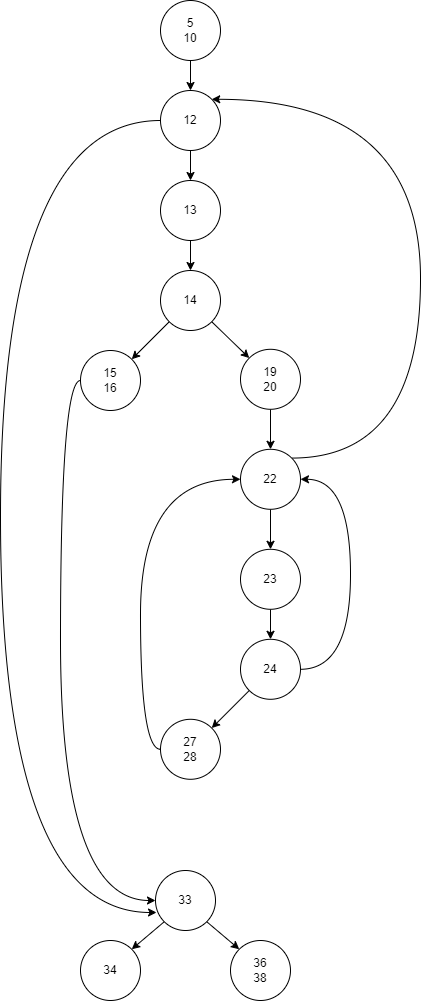

The diagram above was exported from draw.io. Its source (the exported page's mxGraphModel, read from the mxfile embedded in the PNG):
<mxGraphModel dx="1211" dy="704" grid="1" gridSize="10" guides="1" tooltips="1" connect="1" arrows="1" fold="1" page="1" pageScale="1" pageWidth="850" pageHeight="1100" math="0" shadow="0">
  <root>
    <mxCell id="0" />
    <mxCell id="1" parent="0" />
    <mxCell id="uRjU0AcnzxCLm0jL9GGs-37" style="edgeStyle=none;rounded=0;orthogonalLoop=1;jettySize=auto;html=1;" parent="1" source="uRjU0AcnzxCLm0jL9GGs-32" target="uRjU0AcnzxCLm0jL9GGs-36" edge="1">
      <mxGeometry relative="1" as="geometry" />
    </mxCell>
    <mxCell id="uRjU0AcnzxCLm0jL9GGs-32" value="&lt;div&gt;5&lt;/div&gt;&lt;div&gt;10&lt;br&gt;&lt;/div&gt;" style="ellipse;whiteSpace=wrap;html=1;aspect=fixed;" parent="1" vertex="1">
      <mxGeometry x="430" y="20" width="60" height="60" as="geometry" />
    </mxCell>
    <mxCell id="uRjU0AcnzxCLm0jL9GGs-40" value="" style="edgeStyle=none;rounded=0;orthogonalLoop=1;jettySize=auto;html=1;" parent="1" source="uRjU0AcnzxCLm0jL9GGs-36" target="uRjU0AcnzxCLm0jL9GGs-39" edge="1">
      <mxGeometry relative="1" as="geometry" />
    </mxCell>
    <mxCell id="uRjU0AcnzxCLm0jL9GGs-36" value="12" style="ellipse;whiteSpace=wrap;html=1;aspect=fixed;" parent="1" vertex="1">
      <mxGeometry x="430" y="110" width="60" height="60" as="geometry" />
    </mxCell>
    <mxCell id="uRjU0AcnzxCLm0jL9GGs-42" value="" style="edgeStyle=none;rounded=0;orthogonalLoop=1;jettySize=auto;html=1;" parent="1" source="uRjU0AcnzxCLm0jL9GGs-39" target="uRjU0AcnzxCLm0jL9GGs-41" edge="1">
      <mxGeometry relative="1" as="geometry" />
    </mxCell>
    <mxCell id="uRjU0AcnzxCLm0jL9GGs-39" value="13" style="ellipse;whiteSpace=wrap;html=1;aspect=fixed;" parent="1" vertex="1">
      <mxGeometry x="430" y="200" width="60" height="60" as="geometry" />
    </mxCell>
    <mxCell id="uRjU0AcnzxCLm0jL9GGs-45" style="edgeStyle=none;rounded=0;orthogonalLoop=1;jettySize=auto;html=1;exitX=0;exitY=1;exitDx=0;exitDy=0;entryX=1;entryY=0;entryDx=0;entryDy=0;" parent="1" source="uRjU0AcnzxCLm0jL9GGs-41" target="uRjU0AcnzxCLm0jL9GGs-43" edge="1">
      <mxGeometry relative="1" as="geometry" />
    </mxCell>
    <mxCell id="2" style="edgeStyle=none;html=1;exitX=1;exitY=1;exitDx=0;exitDy=0;entryX=0;entryY=0;entryDx=0;entryDy=0;" edge="1" parent="1" source="uRjU0AcnzxCLm0jL9GGs-41" target="uRjU0AcnzxCLm0jL9GGs-51">
      <mxGeometry relative="1" as="geometry" />
    </mxCell>
    <mxCell id="uRjU0AcnzxCLm0jL9GGs-41" value="&lt;div&gt;14&lt;/div&gt;" style="ellipse;whiteSpace=wrap;html=1;aspect=fixed;" parent="1" vertex="1">
      <mxGeometry x="430" y="290" width="60" height="60" as="geometry" />
    </mxCell>
    <mxCell id="uRjU0AcnzxCLm0jL9GGs-68" style="edgeStyle=orthogonalEdgeStyle;curved=1;rounded=0;orthogonalLoop=1;jettySize=auto;html=1;exitX=0;exitY=0.5;exitDx=0;exitDy=0;entryX=0;entryY=0.5;entryDx=0;entryDy=0;" parent="1" source="uRjU0AcnzxCLm0jL9GGs-43" target="uRjU0AcnzxCLm0jL9GGs-67" edge="1">
      <mxGeometry relative="1" as="geometry" />
    </mxCell>
    <mxCell id="uRjU0AcnzxCLm0jL9GGs-43" value="&lt;div&gt;15&lt;/div&gt;&lt;div&gt;16&lt;br&gt;&lt;/div&gt;" style="ellipse;whiteSpace=wrap;html=1;aspect=fixed;" parent="1" vertex="1">
      <mxGeometry x="350" y="370" width="60" height="60" as="geometry" />
    </mxCell>
    <mxCell id="uRjU0AcnzxCLm0jL9GGs-54" value="" style="rounded=0;orthogonalLoop=1;jettySize=auto;html=1;" parent="1" source="uRjU0AcnzxCLm0jL9GGs-51" target="uRjU0AcnzxCLm0jL9GGs-53" edge="1">
      <mxGeometry relative="1" as="geometry" />
    </mxCell>
    <mxCell id="uRjU0AcnzxCLm0jL9GGs-51" value="&lt;div&gt;19&lt;/div&gt;&lt;div&gt;20&lt;/div&gt;" style="ellipse;whiteSpace=wrap;html=1;aspect=fixed;" parent="1" vertex="1">
      <mxGeometry x="510" y="368.79" width="60" height="60" as="geometry" />
    </mxCell>
    <mxCell id="uRjU0AcnzxCLm0jL9GGs-56" value="" style="edgeStyle=orthogonalEdgeStyle;curved=1;rounded=0;orthogonalLoop=1;jettySize=auto;html=1;" parent="1" source="uRjU0AcnzxCLm0jL9GGs-53" target="uRjU0AcnzxCLm0jL9GGs-55" edge="1">
      <mxGeometry relative="1" as="geometry" />
    </mxCell>
    <mxCell id="uRjU0AcnzxCLm0jL9GGs-65" style="edgeStyle=orthogonalEdgeStyle;curved=1;rounded=0;orthogonalLoop=1;jettySize=auto;html=1;exitX=1;exitY=0;exitDx=0;exitDy=0;entryX=1;entryY=0;entryDx=0;entryDy=0;" parent="1" source="uRjU0AcnzxCLm0jL9GGs-53" target="uRjU0AcnzxCLm0jL9GGs-36" edge="1">
      <mxGeometry relative="1" as="geometry">
        <Array as="points">
          <mxPoint x="690" y="478" />
          <mxPoint x="690" y="119" />
        </Array>
      </mxGeometry>
    </mxCell>
    <mxCell id="uRjU0AcnzxCLm0jL9GGs-53" value="22" style="ellipse;whiteSpace=wrap;html=1;aspect=fixed;" parent="1" vertex="1">
      <mxGeometry x="510" y="468.79" width="60" height="60" as="geometry" />
    </mxCell>
    <mxCell id="uRjU0AcnzxCLm0jL9GGs-58" value="" style="edgeStyle=orthogonalEdgeStyle;curved=1;rounded=0;orthogonalLoop=1;jettySize=auto;html=1;" parent="1" source="uRjU0AcnzxCLm0jL9GGs-55" target="uRjU0AcnzxCLm0jL9GGs-57" edge="1">
      <mxGeometry relative="1" as="geometry" />
    </mxCell>
    <mxCell id="uRjU0AcnzxCLm0jL9GGs-55" value="&lt;div&gt;23&lt;/div&gt;" style="ellipse;whiteSpace=wrap;html=1;aspect=fixed;" parent="1" vertex="1">
      <mxGeometry x="510" y="568.79" width="60" height="60" as="geometry" />
    </mxCell>
    <mxCell id="uRjU0AcnzxCLm0jL9GGs-60" value="" style="rounded=0;orthogonalLoop=1;jettySize=auto;html=1;" parent="1" source="uRjU0AcnzxCLm0jL9GGs-57" target="uRjU0AcnzxCLm0jL9GGs-59" edge="1">
      <mxGeometry relative="1" as="geometry" />
    </mxCell>
    <mxCell id="uRjU0AcnzxCLm0jL9GGs-63" style="edgeStyle=orthogonalEdgeStyle;curved=1;rounded=0;orthogonalLoop=1;jettySize=auto;html=1;entryX=1;entryY=0.5;entryDx=0;entryDy=0;exitX=1;exitY=0.5;exitDx=0;exitDy=0;" parent="1" source="uRjU0AcnzxCLm0jL9GGs-57" target="uRjU0AcnzxCLm0jL9GGs-53" edge="1">
      <mxGeometry relative="1" as="geometry">
        <Array as="points">
          <mxPoint x="620" y="688.79" />
          <mxPoint x="620" y="498.78999999999996" />
        </Array>
      </mxGeometry>
    </mxCell>
    <mxCell id="uRjU0AcnzxCLm0jL9GGs-57" value="&lt;div&gt;24&lt;/div&gt;" style="ellipse;whiteSpace=wrap;html=1;aspect=fixed;" parent="1" vertex="1">
      <mxGeometry x="510" y="658.79" width="60" height="60" as="geometry" />
    </mxCell>
    <mxCell id="uRjU0AcnzxCLm0jL9GGs-64" style="edgeStyle=orthogonalEdgeStyle;curved=1;rounded=0;orthogonalLoop=1;jettySize=auto;html=1;entryX=0;entryY=0.5;entryDx=0;entryDy=0;exitX=0;exitY=0.5;exitDx=0;exitDy=0;" parent="1" source="uRjU0AcnzxCLm0jL9GGs-59" target="uRjU0AcnzxCLm0jL9GGs-53" edge="1">
      <mxGeometry relative="1" as="geometry" />
    </mxCell>
    <mxCell id="uRjU0AcnzxCLm0jL9GGs-59" value="&lt;div&gt;27&lt;/div&gt;&lt;div&gt;28&lt;/div&gt;" style="ellipse;whiteSpace=wrap;html=1;aspect=fixed;" parent="1" vertex="1">
      <mxGeometry x="430" y="738.79" width="60" height="60" as="geometry" />
    </mxCell>
    <mxCell id="uRjU0AcnzxCLm0jL9GGs-73" style="rounded=0;orthogonalLoop=1;jettySize=auto;html=1;exitX=0;exitY=1;exitDx=0;exitDy=0;entryX=1;entryY=0;entryDx=0;entryDy=0;" parent="1" source="uRjU0AcnzxCLm0jL9GGs-67" target="uRjU0AcnzxCLm0jL9GGs-71" edge="1">
      <mxGeometry relative="1" as="geometry" />
    </mxCell>
    <mxCell id="uRjU0AcnzxCLm0jL9GGs-75" style="rounded=0;orthogonalLoop=1;jettySize=auto;html=1;exitX=1;exitY=1;exitDx=0;exitDy=0;entryX=0;entryY=0;entryDx=0;entryDy=0;" parent="1" source="uRjU0AcnzxCLm0jL9GGs-67" target="uRjU0AcnzxCLm0jL9GGs-74" edge="1">
      <mxGeometry relative="1" as="geometry" />
    </mxCell>
    <mxCell id="uRjU0AcnzxCLm0jL9GGs-67" value="33" style="ellipse;whiteSpace=wrap;html=1;aspect=fixed;" parent="1" vertex="1">
      <mxGeometry x="425" y="890" width="60" height="60" as="geometry" />
    </mxCell>
    <mxCell id="uRjU0AcnzxCLm0jL9GGs-70" style="edgeStyle=orthogonalEdgeStyle;curved=1;rounded=0;orthogonalLoop=1;jettySize=auto;html=1;entryX=0.017;entryY=0.7;entryDx=0;entryDy=0;entryPerimeter=0;exitX=0;exitY=0.5;exitDx=0;exitDy=0;" parent="1" source="uRjU0AcnzxCLm0jL9GGs-36" target="uRjU0AcnzxCLm0jL9GGs-67" edge="1">
      <mxGeometry relative="1" as="geometry">
        <Array as="points">
          <mxPoint x="270" y="140" />
          <mxPoint x="270" y="932" />
        </Array>
      </mxGeometry>
    </mxCell>
    <mxCell id="uRjU0AcnzxCLm0jL9GGs-71" value="34" style="ellipse;whiteSpace=wrap;html=1;aspect=fixed;" parent="1" vertex="1">
      <mxGeometry x="350" y="960" width="60" height="60" as="geometry" />
    </mxCell>
    <mxCell id="uRjU0AcnzxCLm0jL9GGs-74" value="&lt;div&gt;36&lt;/div&gt;&lt;div&gt;38&lt;/div&gt;" style="ellipse;whiteSpace=wrap;html=1;aspect=fixed;" parent="1" vertex="1">
      <mxGeometry x="500" y="960" width="60" height="60" as="geometry" />
    </mxCell>
  </root>
</mxGraphModel>